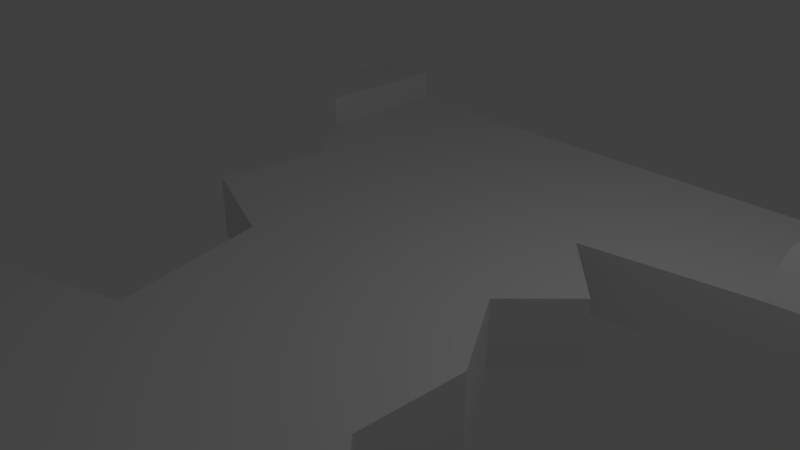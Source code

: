 # Source: HighwayStraightDamagedMore.blend  (saved by Blender 2.79.0; exported with 4.5.12 LTS)
import bpy
from mathutils import Matrix  # noqa: F401  (used for matrix-valued properties, if any)

bpy.ops.wm.read_factory_settings(use_empty=True)
scene = bpy.context.scene
scene.name = 'Scene'

# ---- collections
col_collection_1 = bpy.data.collections.new('Collection 1'); scene.collection.children.link(col_collection_1)

# ---- materials (node trees are filled in below, after node groups)
mat_material = bpy.data.materials.new('Material')
mat_material.alpha_threshold = 0.0
mat_material.use_transparent_shadow = False
mat_material.roughness = 0.5
mat_material.line_color = (0.0, 0.0, 0.0, 1.0)
mat_material_001 = bpy.data.materials.new('Material.001')
mat_material_001.alpha_threshold = 0.0
mat_material_001.use_transparent_shadow = False
mat_material_001.roughness = 0.5

# ---- material node trees

# ---- world
world_world = bpy.data.worlds.new('World'); scene.world = world_world
world_world.color = (0.05088, 0.05088, 0.05088)
world_world.use_sun_shadow = False
world_world.sun_shadow_jitter_overblur = 0.0
world_world.cycles.sampling_method = 'MANUAL'

# ---- cameras
cam_camera = bpy.data.cameras.new('Camera')
cam_camera.clip_end = 100.0
cam_camera.lens = 35.0
cam_camera.sensor_width = 32.0
cam_camera.sensor_height = 18.0
cam_camera.ortho_scale = 7.314
cam_camera.dof.focus_distance = 0.0
cam_camera.dof.aperture_fstop = 128.0

# ---- lights
light_lamp = bpy.data.lights.new('Lamp', 'POINT')
light_lamp.transmission_factor = 0.0
light_lamp.cutoff_distance = 30.0
light_lamp.energy = 100.0
light_lamp.shadow_buffer_clip_start = 1.001
light_lamp.shadow_soft_size = 0.1
light_lamp.shadow_maximum_resolution = 0.006
light_lamp.use_absolute_resolution = True

# ---- meshes
me_cube = bpy.data.meshes.new('Cube')
me_cube.from_pydata([(4.0, 5.0, -1.0), (4.0, 4.0, 0.0), (5.0, 5.0, 0.0), (5.0, 4.0, 0.5), (4.0, 5.0, 0.0), (5.0, 4.0, 0.0), (5.0, 5.0, 0.5), (4.0, 5.0, 0.5), (4.0, 4.0, -1.0), (4.0, 4.0, 0.5), (-4.0, 5.0, -1.0), (-4.0, 4.0, 0.0), (-5.0, 5.0, 0.0), (0.0, 4.0, 0.0), (0.0, 5.0, -1.0), (-5.0, 4.0, 0.5), (0.0, 5.0, 0.0), (-4.0, 5.0, 0.0), (0.0, 4.0, -1.0), (-5.0, 4.0, 0.0), (-5.0, 5.0, 0.5), (-4.0, 5.0, 0.5), (-4.0, 4.0, -1.0), (-4.0, 4.0, 0.5), (4.0, -5.0, -1.0), (4.0, -4.0, 0.0), (5.0, -5.0, 0.0), (5.0, -4.0, 0.5), (4.0, -5.0, 0.0), (5.0, -4.0, 0.0), (5.0, -5.0, 0.5), (4.0, -5.0, 0.5), (4.0, -4.0, -1.0), (4.0, -4.0, 0.5), (0.0, 0.296, 0.0), (-4.0, -5.0, -1.0), (-4.0, -4.0, 0.0), (-5.0, -5.0, 0.0), (0.0, -4.0, 0.0), (0.0, -5.0, -1.0), (0.0, -5.0, 0.0), (-4.0, -5.0, 0.0), (0.0, -4.0, -1.0), (-5.0, -5.0, 0.5), (-4.0, -5.0, 0.5), (-4.0, -4.0, -1.0), (0.0, 0.0, 0.0), (0.0, 0.0, -1.0), (-4.0, -4.0, 0.5), (4.0, 3.104, 0.5), (5.0, -3.187, 0.0), (1.8, 0.296, -1.0), (1.8, 0.296, 0.0), (5.0, 3.197, 0.5), (4.0, 2.562, 0.0), (4.0, 2.562, -1.0), (4.0, -3.131, 0.0), (4.0, -3.131, -1.0), (5.0, 2.656, 0.0), (2.583, -0.9516, 0.0), (2.525, -2.446, 0.0), (3.178, -3.084, 0.0), (1.64, 2.184, -1.0), (2.612, 1.152, -1.0), (2.583, -0.9516, -1.0), (2.525, -2.446, -1.0), (3.178, -3.084, -1.0), (1.64, 2.184, 0.0), (2.612, 1.152, 0.0), (0.0, 0.296, -1.0), (-3.393, 0.296, -1.0), (-4.0, 2.762, -1.0), (-4.0, 2.762, 0.0), (-5.0, -4.397, 0.0), (-3.393, 0.296, 0.0), (-3.432, 0.0, 0.0), (-4.0, 2.762, 0.5), (-3.432, 0.0, -1.0), (-5.0, -4.397, 0.5), (-1.133, -2.879, -1.0), (-1.676, -0.6423, -1.0), (-3.202, 1.761, -1.0), (-1.133, -2.879, 0.0), (-1.676, -0.6423, 0.0), (-3.202, 1.761, 0.0)], [], [(0, 5, 8), (0, 2, 5), (8, 5, 58, 55), (1, 4, 16, 13), (8, 18, 14, 0), (62, 55, 54, 67), (52, 51, 63, 68), (3, 9, 49, 53), (4, 1, 9, 7), (3, 6, 7, 9), (68, 63, 62, 67), (5, 2, 6, 3), (10, 22, 19), (10, 19, 12), (11, 13, 16, 17), (22, 10, 14, 18), (17, 21, 23, 11), (15, 23, 21, 20), (19, 15, 20, 12), (24, 32, 29), (24, 29, 26), (32, 57, 50, 29), (25, 38, 40, 28), (32, 24, 39, 42), (22, 71, 19), (28, 31, 33, 25), (27, 33, 31, 30), (29, 27, 30, 26), (35, 73, 45), (35, 37, 73), (36, 41, 40, 38), (45, 42, 39, 35), (72, 76, 15, 19), (77, 80, 83, 75), (41, 36, 48, 44), (73, 36, 45), (55, 58, 54), (53, 58, 5, 3), (56, 61, 60, 59, 52, 46, 38, 25), (50, 27, 29), (52, 34, 46), (69, 51, 47), (54, 49, 9, 1), (55, 62, 63, 51, 69, 18, 8), (51, 64, 65, 66, 57, 32, 42, 47), (33, 56, 25), (52, 68, 67, 54, 1, 13, 34), (70, 77, 75, 74), (58, 53, 49, 54), (60, 65, 64, 59), (59, 64, 51, 52), (66, 65, 60, 61), (57, 66, 61, 56), (57, 56, 50), (33, 27, 50, 56), (77, 70, 69, 47), (73, 78, 48, 36), (45, 79, 80, 77, 47, 42), (78, 73, 37, 43), (74, 75, 46, 34), (70, 81, 71, 22, 18, 69), (76, 72, 11, 23), (76, 23, 15), (36, 82, 79, 45), (75, 83, 82, 36, 38, 46), (48, 78, 43, 44), (72, 84, 74, 34, 13, 11), (80, 79, 82, 83), (81, 84, 72, 71), (70, 74, 84, 81), (71, 72, 19)])
me_cube.polygons.foreach_set('material_index', [0, 0, 0, 1, 0, 1, 1, 0, 0, 0, 1, 0, 0, 0, 1, 0, 0, 0, 0, 0, 0, 0, 1, 0, 0, 0, 0, 0, 0, 0, 1, 0, 0, 1, 0, 0, 0, 0, 1, 0, 1, 0, 0, 0, 0, 0, 1, 1, 0, 1, 1, 1, 1, 0, 0, 0, 0, 0, 0, 1, 0, 0, 0, 1, 1, 0, 1, 1, 1, 1, 0])
_uv = me_cube.uv_layers.new(name='UVMap')
_uv.uv.foreach_set('vector', [0.625, 0.3616, 0.5, 0.4822, 0.5, 0.3616, 0.5, 0.6027, 0.625, 0.6027, 0.625, 0.4822, 0.5, 0.3616, 0.5, 0.4822, 0.332, 0.4822, 0.3203, 0.3616, 0.5, 0.4822, 0.5, 0.6027, 0.0, 0.6027, 0.0, 0.4822, 0.5, 0.4822, 0.0, 0.4822, 0.0, 0.6027, 0.5, 0.6027, 0.455, 0.3616, 0.75, 0.3616, 0.75, 0.4822, 0.455, 0.4822, 0.537, 0.4822, 0.537, 0.3616, 0.644, 0.3616, 0.644, 0.4822, 0.625, 0.4822, 0.5, 0.4822, 0.5, 0.3741, 0.625, 0.3854, 0.375, 0.4822, 0.25, 0.4822, 0.25, 0.5424, 0.375, 0.5424, 0.625, 0.4822, 0.625, 0.6027, 0.5, 0.6027, 0.5, 0.4822, 0.394, 0.4822, 0.394, 0.3616, 0.523, 0.3616, 0.523, 0.4822, 0.5, 0.4822, 0.625, 0.4822, 0.625, 0.5424, 0.5, 0.5424, 0.625, 0.3616, 0.5, 0.3616, 0.5, 0.4822, 0.5, 0.6027, 0.375, 0.4822, 0.375, 0.6027, 0.5, 0.4822, 1.0, 0.4822, 1.0, 0.6027, 0.5, 0.6027, 0.5, 0.4822, 0.5, 0.6027, 1.0, 0.6027, 1.0, 0.4822, 0.375, 0.4822, 0.375, 0.5424, 0.25, 0.5424, 0.25, 0.4822, 0.375, 0.4822, 0.5, 0.4822, 0.5, 0.6027, 0.375, 0.6027, 0.5, 0.4822, 0.5, 0.5424, 0.625, 0.5424, 0.625, 0.4822, 0.375, 0.3616, 0.5, 0.3616, 0.5, 0.4822, 0.5, 0.3616, 0.625, 0.4822, 0.625, 0.3616, 0.5, 0.3616, 0.6087, 0.3616, 0.6016, 0.4822, 0.5, 0.4822, 0.5, 0.4822, 0.0, 0.4822, 0.0, 0.3616, 0.5, 0.3616, 0.5, 0.4822, 0.5, 0.3616, 0.0, 0.3616, 0.0, 0.4822, 0.5, 0.3616, 0.3452, 0.3616, 0.5, 0.4822, 0.625, 0.4822, 0.625, 0.5424, 0.75, 0.5424, 0.75, 0.4822, 0.625, 0.4822, 0.5, 0.4822, 0.5, 0.3616, 0.625, 0.3616, 0.5, 0.4822, 0.5, 0.5424, 0.375, 0.5424, 0.375, 0.4822, 0.375, 0.3616, 0.4504, 0.4822, 0.5, 0.3616, 0.5, 0.3616, 0.375, 0.3616, 0.375, 0.4343, 0.5, 0.4822, 0.5, 0.3616, 1.0, 0.3616, 1.0, 0.4822, 0.5, 0.4822, 1.0, 0.4822, 1.0, 0.3616, 0.5, 0.3616, 0.5952, 0.4822, 0.5952, 0.5424, 0.75, 0.5424, 0.75, 0.4822, 0.5711, 0.3616, 0.7905, 0.3616, 0.7905, 0.4822, 0.5711, 0.4822, 0.625, 0.4822, 0.75, 0.4822, 0.75, 0.5424, 0.625, 0.5424, 0.375, 0.4822, 0.5, 0.4822, 0.5, 0.3616, 0.5, 0.3616, 0.625, 0.4822, 0.5, 0.4822, 0.3997, 0.5424, 0.332, 0.4822, 0.5, 0.4822, 0.5, 0.5424, 0.5, 0.5869, 0.3972, 0.5926, 0.3156, 0.6695, 0.3229, 0.8496, 0.225, 1.0, 0.0, 0.9643, 0.0, 0.4822, 0.5, 0.4822, 0.6016, 0.4822, 0.5, 0.5424, 0.5, 0.4822, 0.475, 0.5178, 0.25, 0.5178, 0.25, 0.4822, 0.5, 0.5178, 0.725, 0.5178, 0.5, 0.4822, 0.5703, 0.4822, 0.638, 0.5424, 0.75, 0.5424, 0.75, 0.4822, 0.5, 0.5499, 0.205, 0.5044, 0.3265, 0.3799, 0.225, 0.2768, 0.0, 0.2768, 0.0, 0.7232, 0.5, 0.7232, 0.475, 0.5178, 0.5729, 0.3675, 0.5656, 0.1873, 0.6472, 0.1104, 0.75, 0.1048, 0.75, 3.736e-07, 0.25, 2.874e-07, 0.25, 0.4822, 0.5, 0.5424, 0.6087, 0.4822, 0.5, 0.4822, 0.475, 0.5178, 0.5765, 0.621, 0.455, 0.7454, 0.75, 0.791, 0.75, 0.9643, 0.25, 0.9643, 0.25, 0.5178, 0.537, 0.3616, 0.5, 0.3616, 0.5, 0.4822, 0.537, 0.4822, 0.625, 0.5612, 0.625, 0.6265, 0.5, 0.6152, 0.5, 0.5499, 0.4443, 0.4822, 0.4443, 0.3616, 0.631, 0.3616, 0.631, 0.4822, 0.381, 0.4822, 0.381, 0.3616, 0.537, 0.3616, 0.537, 0.4822, 0.3972, 0.3616, 0.3156, 0.3616, 0.3156, 0.4822, 0.3972, 0.4822, 0.5, 0.3616, 0.3972, 0.3616, 0.3972, 0.4822, 0.5, 0.4822, 0.5, 0.3616, 0.5, 0.4822, 0.625, 0.4822, 0.5, 0.4822, 0.625, 0.4822, 0.625, 0.5801, 0.5, 0.5869, 0.5711, 0.4822, 0.5759, 0.5178, 1.0, 0.5178, 1.0, 0.4822, 0.375, 0.4822, 0.375, 0.5424, 0.5, 0.5424, 0.5, 0.4822, 0.5, 0.4822, 0.8584, 0.6173, 0.7905, 0.8869, 0.5711, 0.9643, 1.0, 0.9643, 1.0, 0.4822, 0.4504, 0.5424, 0.4504, 0.4822, 0.375, 0.4822, 0.375, 0.5424, 0.5759, 0.5178, 0.5711, 0.4822, 1.0, 0.4822, 1.0, 0.5178, 0.5759, 0.5178, 0.5998, 0.6945, 0.5, 0.815, 0.5, 0.9643, 1.0, 0.9643, 1.0, 0.5178, 0.5952, 0.5424, 0.5952, 0.4822, 0.75, 0.4822, 0.75, 0.5424, 0.5, 0.574, 0.5, 0.7232, 0.375, 0.7232, 0.5, 0.4822, 0.8584, 0.4822, 0.8584, 0.3616, 0.5, 0.3616, 0.5711, 0.4822, 0.7905, 0.4047, 0.8584, 0.1352, 0.5, 1.724e-07, 1.0, 0.0, 1.0, 0.4822, 0.5, 0.4822, 0.375, 0.4343, 0.375, 0.3616, 0.5, 0.3616, 0.5, 0.574, 0.5998, 0.4534, 0.5759, 0.2768, 1.0, 0.2768, 1.0, 0.7232, 0.5, 0.7232, 0.4197, 0.3616, 0.1402, 0.3616, 0.1402, 0.4822, 0.4197, 0.4822, 0.4702, 0.3616, 0.4702, 0.4822, 0.5952, 0.4822, 0.5952, 0.3616, 0.537, 0.3616, 0.537, 0.4822, 0.7202, 0.4822, 0.7202, 0.3616, 0.5952, 0.3616, 0.5952, 0.4822, 0.75, 0.4822])
me_cube.materials.append(mat_material)
me_cube.materials.append(mat_material_001)
me_cube.use_remesh_preserve_volume = False
me_cube.use_remesh_preserve_attributes = False
me_cube.use_mirror_vertex_groups = False
me_cube.update()

# ---- objects
ob_cube = bpy.data.objects.new('Cube', me_cube)
ob_lamp = bpy.data.objects.new('Lamp', light_lamp)
ob_camera = bpy.data.objects.new('Camera', cam_camera)

# ---- transforms, parenting, visibility, modifiers, constraints
ob_cube.location = (0.0, 0.0, 0.0)
ob_cube.lock_rotations_4d = False
ob_cube.empty_display_type = 'ARROWS'
ob_cube.lineart.crease_threshold = 0.0
ob_lamp.location = (4.076, 1.005, 5.904)
ob_lamp.rotation_euler = (0.6503, 0.05522, 1.866)
ob_lamp.lock_rotations_4d = False
ob_lamp.empty_display_type = 'ARROWS'
ob_lamp.color = (0.0, 0.0, 0.0, 0.0)
ob_lamp.lineart.crease_threshold = 0.0
ob_camera.location = (7.481, -6.508, 5.344)
ob_camera.rotation_euler = (1.109, 0.0, 0.8149)
ob_camera.lock_rotations_4d = False
ob_camera.empty_display_type = 'ARROWS'
ob_camera.color = (0.0, 0.0, 0.0, 0.0)
ob_camera.display_type = 'WIRE'
ob_camera.lineart.crease_threshold = 0.0

# ---- collection membership
col_collection_1.objects.link(ob_cube)
col_collection_1.objects.link(ob_lamp)
col_collection_1.objects.link(ob_camera)

# ---- scene / render settings (as saved in the file)
scene.camera = ob_camera
scene.frame_start = 1; scene.frame_end = 250; scene.frame_set(1)
scene.render.engine = 'BLENDER_EEVEE_NEXT'
scene.render.resolution_percentage = 50
scene.render.dither_intensity = 0.0
scene.cycles.use_denoising = False
scene.cycles.samples = 128
scene.cycles.sampling_pattern = 'TABULATED_SOBOL'
scene.cycles.use_adaptive_sampling = False
scene.cycles.use_light_tree = False
scene.cycles.blur_glossy = 0.0
scene.cycles.sample_clamp_indirect = 0.0
scene.view_settings.view_transform = 'Standard'
bpy.context.view_layer.update()
